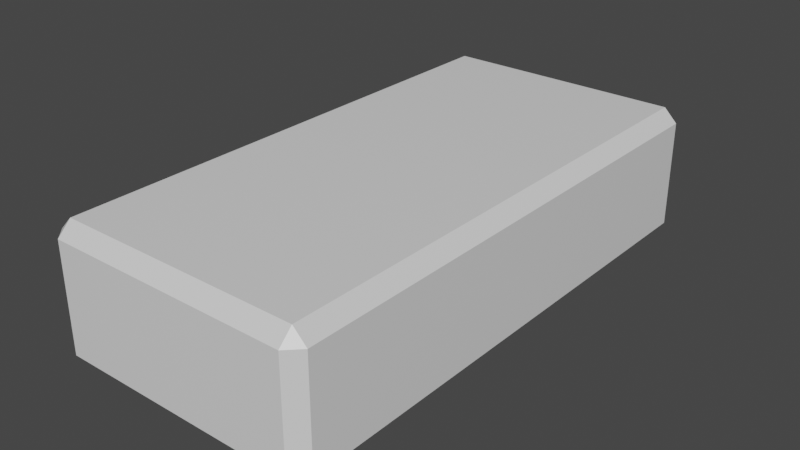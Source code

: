 # Source: plank_block_x1.blend  (saved by Blender 3.2.14; exported with 4.5.12 LTS)
import bpy
from mathutils import Matrix  # noqa: F401  (used for matrix-valued properties, if any)

bpy.ops.wm.read_factory_settings(use_empty=True)
scene = bpy.context.scene
scene.name = 'Scene'

# ---- collections
col_collection = bpy.data.collections.new('Collection'); scene.collection.children.link(col_collection)

# ---- materials (node trees are filled in below, after node groups)
mat_material = bpy.data.materials.new('Material')
mat_material.alpha_threshold = 0.0
mat_material.use_transparent_shadow = False
mat_material.line_color = (0.0, 0.0, 0.0, 1.0)

# ---- material node trees
mat_material.use_nodes = True; mat_material.node_tree.nodes.clear()
_N = mat_material.node_tree.nodes; _L = mat_material.node_tree.links
n0 = _N.new('ShaderNodeOutputMaterial'); n0.name = 'Material Output'; n0.location = (300, 300)
n1 = _N.new('ShaderNodeBsdfPrincipled'); n1.name = 'Principled BSDF'; n1.location = (10, 300)
n1.distribution = 'GGX'
n1.subsurface_method = 'RANDOM_WALK_SKIN'
n1.inputs[2].default_value = 0.4
n1.inputs[3].default_value = 1.45
n1.inputs[27].default_value = (0.0, 0.0, 0.0, 1.0)
n1.inputs[28].default_value = 1.0
_L.new(n1.outputs[0], n0.inputs[0])
n0.is_active_output = True

# ---- world
world_world = bpy.data.worlds.new('World'); scene.world = world_world
world_world.use_nodes = True; world_world.node_tree.nodes.clear()
_N = world_world.node_tree.nodes; _L = world_world.node_tree.links
n0 = _N.new('ShaderNodeOutputWorld'); n0.name = 'World Output'; n0.location = (300, 300)
n1 = _N.new('ShaderNodeBackground'); n1.name = 'Background'; n1.location = (10, 300)
n1.inputs[0].default_value = (0.05088, 0.05088, 0.05088, 1.0)
_L.new(n1.outputs[0], n0.inputs[0])
n0.is_active_output = True
world_world.color = (0.05088, 0.05088, 0.05088)
world_world.use_sun_shadow = False
world_world.sun_shadow_jitter_overblur = 0.0

# ---- meshes
me_cube = bpy.data.meshes.new('Cube')
me_cube.from_pydata([(1.0, 2.0, 0.0), (1.0, 2.0, -1.0), (1.0, -2.0, 0.0), (1.0, -2.0, -1.0), (-1.0, 2.0, 0.0), (-1.0, 2.0, -1.0), (-1.0, -2.0, 0.0), (-1.0, -2.0, -1.0)], [], [(0, 4, 6, 2), (3, 2, 6, 7), (7, 6, 4, 5), (5, 1, 3, 7), (1, 0, 2, 3), (5, 4, 0, 1)])
_uv = me_cube.uv_layers.new(name='UVMap')
_uv.uv.foreach_set('vector', [0.625, 0.5, 0.875, 0.5, 0.875, 0.75, 0.625, 0.75, 0.375, 0.75, 0.625, 0.75, 0.625, 1.0, 0.375, 1.0, 0.375, 0.0, 0.625, 0.0, 0.625, 0.25, 0.375, 0.25, 0.125, 0.5, 0.375, 0.5, 0.375, 0.75, 0.125, 0.75, 0.375, 0.5, 0.625, 0.5, 0.625, 0.75, 0.375, 0.75, 0.375, 0.25, 0.625, 0.25, 0.625, 0.5, 0.375, 0.5])
me_cube.materials.append(mat_material)
me_cube.use_mirror_vertex_groups = False
me_cube.update()

# ---- objects
ob_plank_x1 = bpy.data.objects.new('plank_x1', me_cube)

# ---- transforms, parenting, visibility, modifiers, constraints
ob_plank_x1.location = (0.0, 0.0, 0.0)
ob_plank_x1.lock_rotations_4d = False
ob_plank_x1.empty_display_type = 'ARROWS'
ob_plank_x1.lineart.crease_threshold = 0.0
_m = ob_plank_x1.modifiers.new('Bevel', 'BEVEL')

# ---- collection membership
col_collection.objects.link(ob_plank_x1)

# ---- scene / render settings (as saved in the file)
scene.frame_start = 1; scene.frame_end = 250; scene.frame_set(1)
scene.render.engine = 'BLENDER_EEVEE_NEXT'
scene.cycles.sampling_pattern = 'TABULATED_SOBOL'
scene.cycles.use_light_tree = False
scene.view_settings.view_transform = 'Filmic'
bpy.context.view_layer.update()

# ---- added for rendering (the .blend has no active camera and no usable light): camera, sun
cam_auto = bpy.data.cameras.new('AutoCamera')
cam_auto.lens = 50.0
cam_auto.sensor_width = 36.0
cam_auto.clip_end = 1000.0
ob_auto_camera = bpy.data.objects.new('AutoCamera', cam_auto)
scene.collection.objects.link(ob_auto_camera)
ob_auto_camera.location = (4.23991, -5.08789, 2.89193)
ob_auto_camera.rotation_euler = (1.09748, -7.21219e-08, 0.694738)
scene.camera = ob_auto_camera
light_auto_sun = bpy.data.lights.new('AutoSun', 'SUN')
light_auto_sun.energy = 3.0
light_auto_sun.angle = 0.0523599
ob_auto_sun = bpy.data.objects.new('AutoSun', light_auto_sun)
scene.collection.objects.link(ob_auto_sun)
ob_auto_sun.rotation_euler = (0.872665, 0.174533, 0.523599)
bpy.context.view_layer.update()
